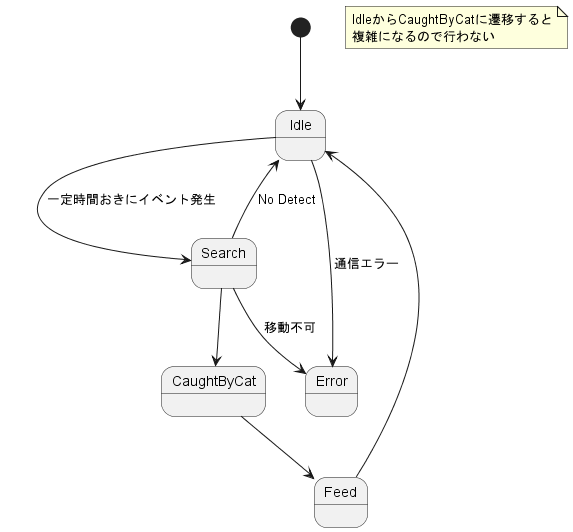

The diagram above was rendered by PlantUML. Its source (embedded in the PNG):
@startuml
[*] --> Idle
note "IdleからCaughtByCatに遷移すると\n複雑になるので行わない" as N1
Idle --> Search : 一定時間おきにイベント発生
Idle --> Error : 通信エラー
Search --> Idle : No Detect
Search --> CaughtByCat
Search --> Error : 移動不可
CaughtByCat --> Feed
Feed --> Idle
@enduml